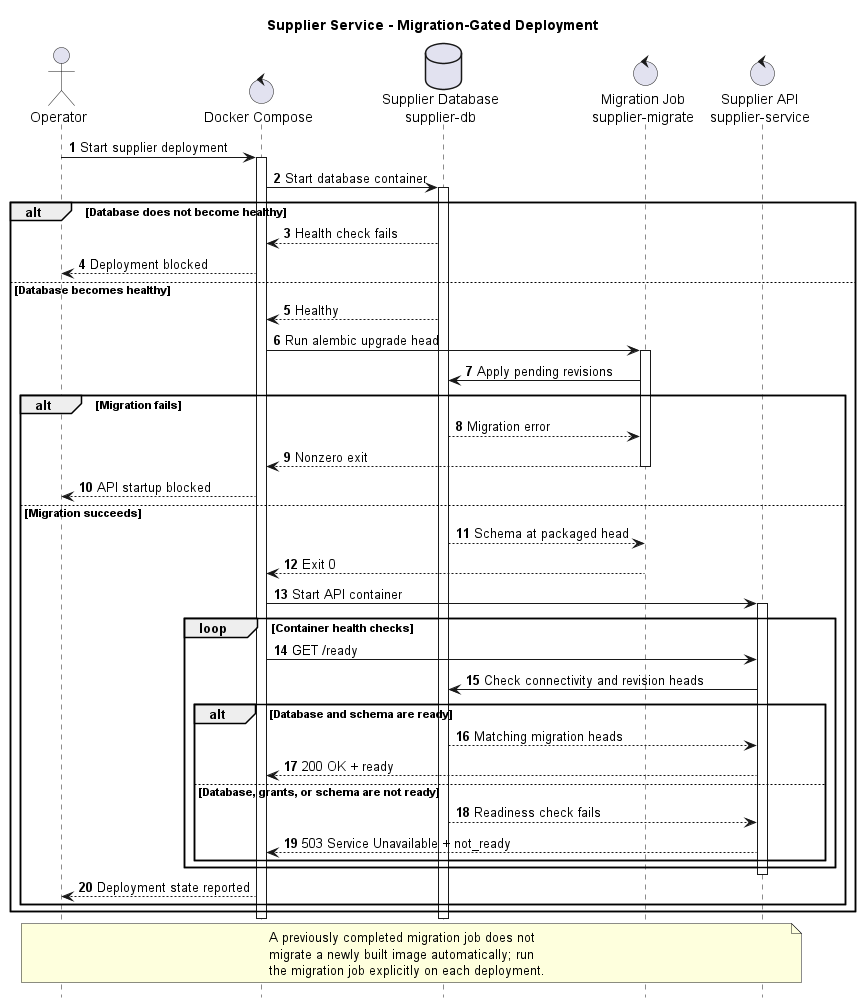

The diagram above was rendered by PlantUML. Its source (embedded in the PNG):
@startuml
title Supplier Service - Migration-Gated Deployment

autonumber
hide footbox
skinparam shadowing false
skinparam responseMessageBelowArrow true

actor Operator
control "Docker Compose" as Compose
database "Supplier Database\nsupplier-db" as Database
control "Migration Job\nsupplier-migrate" as Migration
control "Supplier API\nsupplier-service" as API

Operator -> Compose: Start supplier deployment
activate Compose
Compose -> Database: Start database container
activate Database

alt Database does not become healthy
  Database --> Compose: Health check fails
  Compose --> Operator: Deployment blocked
else Database becomes healthy
  Database --> Compose: Healthy
  Compose -> Migration: Run alembic upgrade head
  activate Migration
  Migration -> Database: Apply pending revisions

  alt Migration fails
    Database --> Migration: Migration error
    Migration --> Compose: Nonzero exit
    deactivate Migration
    Compose --> Operator: API startup blocked
  else Migration succeeds
    Database --> Migration: Schema at packaged head
    Migration --> Compose: Exit 0
    deactivate Migration
    Compose -> API: Start API container
    activate API

    loop Container health checks
      Compose -> API: GET /ready
      API -> Database: Check connectivity and revision heads
      alt Database and schema are ready
        Database --> API: Matching migration heads
        API --> Compose: 200 OK + ready
      else Database, grants, or schema are not ready
        Database --> API: Readiness check fails
        API --> Compose: 503 Service Unavailable + not_ready
      end
    end

    deactivate API
    Compose --> Operator: Deployment state reported
  end
end

deactivate Database
deactivate Compose

note over Operator,API
  A previously completed migration job does not
  migrate a newly built image automatically; run
  the migration job explicitly on each deployment.
end note

@enduml